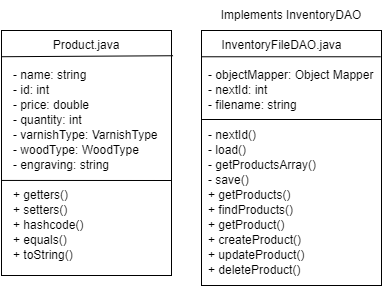

The diagram above was exported from draw.io. Its source (the exported page's mxGraphModel, read from the mxfile embedded in the PNG):
<mxGraphModel dx="745" dy="446" grid="1" gridSize="10" guides="1" tooltips="1" connect="1" arrows="1" fold="1" page="1" pageScale="1" pageWidth="850" pageHeight="1100" math="0" shadow="0">
  <root>
    <mxCell id="0" />
    <mxCell id="1" parent="0" />
    <mxCell id="NxfBoFQw18k5BVSlsM8F-36" value="" style="rounded=0;whiteSpace=wrap;html=1;" vertex="1" parent="1">
      <mxGeometry x="320" y="105" width="180" height="255" as="geometry" />
    </mxCell>
    <mxCell id="NxfBoFQw18k5BVSlsM8F-15" value="" style="rounded=0;whiteSpace=wrap;html=1;" vertex="1" parent="1">
      <mxGeometry x="120" y="105" width="170" height="245" as="geometry" />
    </mxCell>
    <mxCell id="NxfBoFQw18k5BVSlsM8F-1" value="Product.java" style="text;html=1;strokeColor=none;fillColor=none;align=center;verticalAlign=middle;whiteSpace=wrap;rounded=0;" vertex="1" parent="1">
      <mxGeometry x="135" y="105" width="140" height="30" as="geometry" />
    </mxCell>
    <mxCell id="NxfBoFQw18k5BVSlsM8F-2" value="+ equals()" style="text;html=1;strokeColor=none;fillColor=none;align=left;verticalAlign=middle;whiteSpace=wrap;rounded=0;" vertex="1" parent="1">
      <mxGeometry x="130" y="300" width="110" height="30" as="geometry" />
    </mxCell>
    <mxCell id="NxfBoFQw18k5BVSlsM8F-3" value="+ hashcode()" style="text;html=1;strokeColor=none;fillColor=none;align=left;verticalAlign=middle;whiteSpace=wrap;rounded=0;" vertex="1" parent="1">
      <mxGeometry x="130" y="285" width="120" height="30" as="geometry" />
    </mxCell>
    <mxCell id="NxfBoFQw18k5BVSlsM8F-4" value="+ setters()" style="text;html=1;strokeColor=none;fillColor=none;align=left;verticalAlign=middle;whiteSpace=wrap;rounded=0;" vertex="1" parent="1">
      <mxGeometry x="130" y="270" width="60" height="30" as="geometry" />
    </mxCell>
    <mxCell id="NxfBoFQw18k5BVSlsM8F-5" value="+ getters()" style="text;html=1;strokeColor=none;fillColor=none;align=left;verticalAlign=middle;whiteSpace=wrap;rounded=0;" vertex="1" parent="1">
      <mxGeometry x="130" y="255" width="60" height="30" as="geometry" />
    </mxCell>
    <mxCell id="NxfBoFQw18k5BVSlsM8F-6" value="- engraving: string" style="text;html=1;strokeColor=none;fillColor=none;align=left;verticalAlign=middle;whiteSpace=wrap;rounded=0;" vertex="1" parent="1">
      <mxGeometry x="130" y="225" width="160" height="30" as="geometry" />
    </mxCell>
    <mxCell id="NxfBoFQw18k5BVSlsM8F-7" value="- woodType: WoodType" style="text;html=1;strokeColor=none;fillColor=none;align=left;verticalAlign=middle;whiteSpace=wrap;rounded=0;" vertex="1" parent="1">
      <mxGeometry x="130" y="210" width="150" height="30" as="geometry" />
    </mxCell>
    <mxCell id="NxfBoFQw18k5BVSlsM8F-8" value="- varnishType: VarnishType" style="text;html=1;strokeColor=none;fillColor=none;align=left;verticalAlign=middle;whiteSpace=wrap;rounded=0;" vertex="1" parent="1">
      <mxGeometry x="130" y="195" width="160" height="30" as="geometry" />
    </mxCell>
    <mxCell id="NxfBoFQw18k5BVSlsM8F-9" value="- quantity: int" style="text;html=1;strokeColor=none;fillColor=none;align=left;verticalAlign=middle;whiteSpace=wrap;rounded=0;" vertex="1" parent="1">
      <mxGeometry x="130" y="180" width="120" height="30" as="geometry" />
    </mxCell>
    <mxCell id="NxfBoFQw18k5BVSlsM8F-10" value="- id: int" style="text;html=1;strokeColor=none;fillColor=none;align=left;verticalAlign=middle;whiteSpace=wrap;rounded=0;" vertex="1" parent="1">
      <mxGeometry x="130" y="150" width="80" height="30" as="geometry" />
    </mxCell>
    <mxCell id="NxfBoFQw18k5BVSlsM8F-11" value="- name: string" style="text;html=1;strokeColor=none;fillColor=none;align=left;verticalAlign=middle;whiteSpace=wrap;rounded=0;" vertex="1" parent="1">
      <mxGeometry x="130" y="135" width="140" height="30" as="geometry" />
    </mxCell>
    <mxCell id="NxfBoFQw18k5BVSlsM8F-12" value="- price: double" style="text;html=1;strokeColor=none;fillColor=none;align=left;verticalAlign=middle;whiteSpace=wrap;rounded=0;" vertex="1" parent="1">
      <mxGeometry x="130" y="165" width="130" height="30" as="geometry" />
    </mxCell>
    <mxCell id="NxfBoFQw18k5BVSlsM8F-14" value="+ toString()" style="text;html=1;strokeColor=none;fillColor=none;align=left;verticalAlign=middle;whiteSpace=wrap;rounded=0;" vertex="1" parent="1">
      <mxGeometry x="130" y="315" width="110" height="30" as="geometry" />
    </mxCell>
    <mxCell id="NxfBoFQw18k5BVSlsM8F-16" value="" style="endArrow=none;html=1;rounded=0;exitX=-0.003;exitY=0.612;exitDx=0;exitDy=0;exitPerimeter=0;entryX=1;entryY=1;entryDx=0;entryDy=0;" edge="1" parent="1" source="NxfBoFQw18k5BVSlsM8F-15" target="NxfBoFQw18k5BVSlsM8F-6">
      <mxGeometry width="50" height="50" relative="1" as="geometry">
        <mxPoint x="210" y="280" as="sourcePoint" />
        <mxPoint x="290" y="250" as="targetPoint" />
      </mxGeometry>
    </mxCell>
    <mxCell id="NxfBoFQw18k5BVSlsM8F-17" value="" style="endArrow=none;html=1;rounded=0;entryX=1.009;entryY=0.103;entryDx=0;entryDy=0;entryPerimeter=0;exitX=-0.002;exitY=0.107;exitDx=0;exitDy=0;exitPerimeter=0;" edge="1" parent="1" source="NxfBoFQw18k5BVSlsM8F-15" target="NxfBoFQw18k5BVSlsM8F-15">
      <mxGeometry width="50" height="50" relative="1" as="geometry">
        <mxPoint x="180" y="190" as="sourcePoint" />
        <mxPoint x="230" y="140" as="targetPoint" />
      </mxGeometry>
    </mxCell>
    <mxCell id="NxfBoFQw18k5BVSlsM8F-18" value="- load()" style="text;html=1;strokeColor=none;fillColor=none;align=left;verticalAlign=middle;whiteSpace=wrap;rounded=0;" vertex="1" parent="1">
      <mxGeometry x="325" y="210" width="60" height="30" as="geometry" />
    </mxCell>
    <mxCell id="NxfBoFQw18k5BVSlsM8F-20" value="- filename: string" style="text;html=1;strokeColor=none;fillColor=none;align=left;verticalAlign=middle;whiteSpace=wrap;rounded=0;" vertex="1" parent="1">
      <mxGeometry x="325" y="165" width="140" height="30" as="geometry" />
    </mxCell>
    <mxCell id="NxfBoFQw18k5BVSlsM8F-21" value="- nextId: int" style="text;html=1;strokeColor=none;fillColor=none;align=left;verticalAlign=middle;whiteSpace=wrap;rounded=0;" vertex="1" parent="1">
      <mxGeometry x="325" y="150" width="147.5" height="30" as="geometry" />
    </mxCell>
    <mxCell id="NxfBoFQw18k5BVSlsM8F-22" value="- objectMapper: Object Mapper" style="text;html=1;strokeColor=none;fillColor=none;align=left;verticalAlign=middle;whiteSpace=wrap;rounded=0;" vertex="1" parent="1">
      <mxGeometry x="325" y="135" width="170" height="30" as="geometry" />
    </mxCell>
    <mxCell id="NxfBoFQw18k5BVSlsM8F-23" value="Implements InventoryDAO" style="text;html=1;strokeColor=none;fillColor=none;align=center;verticalAlign=middle;whiteSpace=wrap;rounded=0;" vertex="1" parent="1">
      <mxGeometry x="330" y="75" width="160" height="30" as="geometry" />
    </mxCell>
    <mxCell id="NxfBoFQw18k5BVSlsM8F-24" value="InventoryFileDAO.java" style="text;html=1;strokeColor=none;fillColor=none;align=center;verticalAlign=middle;whiteSpace=wrap;rounded=0;" vertex="1" parent="1">
      <mxGeometry x="327.5" y="105" width="145" height="30" as="geometry" />
    </mxCell>
    <mxCell id="NxfBoFQw18k5BVSlsM8F-25" value="- nextId()" style="text;html=1;strokeColor=none;fillColor=none;align=left;verticalAlign=middle;whiteSpace=wrap;rounded=0;" vertex="1" parent="1">
      <mxGeometry x="325" y="195" width="60" height="30" as="geometry" />
    </mxCell>
    <mxCell id="NxfBoFQw18k5BVSlsM8F-26" value="+ getProducts()" style="text;html=1;strokeColor=none;fillColor=none;align=left;verticalAlign=middle;whiteSpace=wrap;rounded=0;" vertex="1" parent="1">
      <mxGeometry x="325" y="255" width="140" height="30" as="geometry" />
    </mxCell>
    <mxCell id="NxfBoFQw18k5BVSlsM8F-27" value="- save()" style="text;html=1;strokeColor=none;fillColor=none;align=left;verticalAlign=middle;whiteSpace=wrap;rounded=0;" vertex="1" parent="1">
      <mxGeometry x="325" y="240" width="80" height="30" as="geometry" />
    </mxCell>
    <mxCell id="NxfBoFQw18k5BVSlsM8F-28" value="- getProductsArray()" style="text;html=1;strokeColor=none;fillColor=none;align=left;verticalAlign=middle;whiteSpace=wrap;rounded=0;" vertex="1" parent="1">
      <mxGeometry x="325" y="225" width="170" height="30" as="geometry" />
    </mxCell>
    <mxCell id="NxfBoFQw18k5BVSlsM8F-31" value="+ findProducts()" style="text;html=1;strokeColor=none;fillColor=none;align=left;verticalAlign=middle;whiteSpace=wrap;rounded=0;" vertex="1" parent="1">
      <mxGeometry x="325" y="270" width="130" height="30" as="geometry" />
    </mxCell>
    <mxCell id="NxfBoFQw18k5BVSlsM8F-32" value="+ getProduct()" style="text;html=1;strokeColor=none;fillColor=none;align=left;verticalAlign=middle;whiteSpace=wrap;rounded=0;" vertex="1" parent="1">
      <mxGeometry x="325" y="285" width="110" height="30" as="geometry" />
    </mxCell>
    <mxCell id="NxfBoFQw18k5BVSlsM8F-33" value="+ createProduct()" style="text;html=1;strokeColor=none;fillColor=none;align=left;verticalAlign=middle;whiteSpace=wrap;rounded=0;" vertex="1" parent="1">
      <mxGeometry x="325" y="300" width="130" height="30" as="geometry" />
    </mxCell>
    <mxCell id="NxfBoFQw18k5BVSlsM8F-34" value="+ updateProduct()" style="text;html=1;strokeColor=none;fillColor=none;align=left;verticalAlign=middle;whiteSpace=wrap;rounded=0;" vertex="1" parent="1">
      <mxGeometry x="325" y="315" width="150" height="30" as="geometry" />
    </mxCell>
    <mxCell id="NxfBoFQw18k5BVSlsM8F-35" value="+ deleteProduct()" style="text;html=1;strokeColor=none;fillColor=none;align=left;verticalAlign=middle;whiteSpace=wrap;rounded=0;" vertex="1" parent="1">
      <mxGeometry x="325" y="330" width="120" height="30" as="geometry" />
    </mxCell>
    <mxCell id="NxfBoFQw18k5BVSlsM8F-37" value="" style="endArrow=none;html=1;rounded=0;entryX=0.996;entryY=0.103;entryDx=0;entryDy=0;entryPerimeter=0;exitX=0;exitY=0.103;exitDx=0;exitDy=0;exitPerimeter=0;" edge="1" parent="1" source="NxfBoFQw18k5BVSlsM8F-36" target="NxfBoFQw18k5BVSlsM8F-36">
      <mxGeometry width="50" height="50" relative="1" as="geometry">
        <mxPoint x="410" y="190" as="sourcePoint" />
        <mxPoint x="460" y="140" as="targetPoint" />
      </mxGeometry>
    </mxCell>
    <mxCell id="NxfBoFQw18k5BVSlsM8F-38" value="" style="endArrow=none;html=1;rounded=0;exitX=0.003;exitY=0.349;exitDx=0;exitDy=0;exitPerimeter=0;" edge="1" parent="1" source="NxfBoFQw18k5BVSlsM8F-36">
      <mxGeometry width="50" height="50" relative="1" as="geometry">
        <mxPoint x="370" y="220" as="sourcePoint" />
        <mxPoint x="500" y="194" as="targetPoint" />
      </mxGeometry>
    </mxCell>
  </root>
</mxGraphModel>